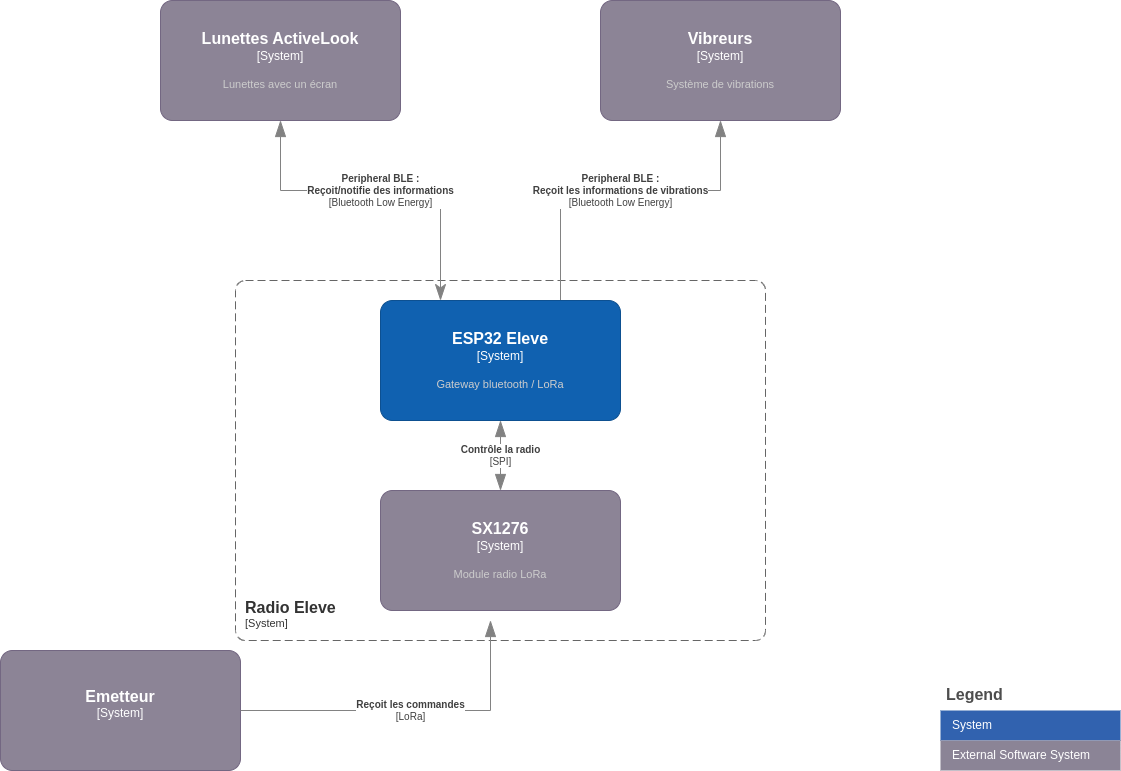

The diagram above was exported from draw.io. Its source (the exported page's mxGraphModel, read from the mxfile embedded in the PNG):
<mxGraphModel dx="1434" dy="884" grid="1" gridSize="10" guides="1" tooltips="1" connect="1" arrows="1" fold="1" page="1" pageScale="1" pageWidth="1169" pageHeight="827" math="0" shadow="0">
  <root>
    <mxCell id="0" />
    <mxCell id="1" parent="0" />
    <object placeholders="1" c4Name="Radio Eleve" c4Type="SystemScopeBoundary" c4Application="System" label="&lt;font style=&quot;font-size: 16px&quot;&gt;&lt;b&gt;&lt;div style=&quot;text-align: left&quot;&gt;%c4Name%&lt;/div&gt;&lt;/b&gt;&lt;/font&gt;&lt;div style=&quot;text-align: left&quot;&gt;[%c4Application%]&lt;/div&gt;" id="ptX1VWeUDR5p8WUk16vA-1">
      <mxCell style="rounded=1;fontSize=11;whiteSpace=wrap;html=1;dashed=1;arcSize=20;fillColor=none;strokeColor=#666666;fontColor=#333333;labelBackgroundColor=none;align=left;verticalAlign=bottom;labelBorderColor=none;spacingTop=0;spacing=10;dashPattern=8 4;metaEdit=1;rotatable=0;perimeter=rectanglePerimeter;noLabel=0;labelPadding=0;allowArrows=0;connectable=0;expand=0;recursiveResize=0;editable=1;pointerEvents=0;absoluteArcSize=1;points=[[0.25,0,0],[0.5,0,0],[0.75,0,0],[1,0.25,0],[1,0.5,0],[1,0.75,0],[0.75,1,0],[0.5,1,0],[0.25,1,0],[0,0.75,0],[0,0.5,0],[0,0.25,0]];" parent="1" vertex="1">
        <mxGeometry x="275" y="330" width="530" height="360" as="geometry" />
      </mxCell>
    </object>
    <object placeholders="1" c4Type="Relationship" c4Technology="Bluetooth Low Energy" c4Description="Peripheral BLE :&#10;Reçoit/notifie des informations" label="&lt;div style=&quot;text-align: left&quot;&gt;&lt;div style=&quot;text-align: center&quot;&gt;&lt;b&gt;%c4Description%&lt;/b&gt;&lt;/div&gt;&lt;div style=&quot;text-align: center&quot;&gt;[%c4Technology%]&lt;/div&gt;&lt;/div&gt;" id="_ylAqlmMjY7Mm6zGMHSh-2">
      <mxCell style="endArrow=blockThin;html=1;fontSize=10;fontColor=#404040;strokeWidth=1;endFill=1;strokeColor=#828282;elbow=vertical;metaEdit=1;endSize=14;startSize=14;jumpStyle=arc;jumpSize=16;rounded=0;edgeStyle=orthogonalEdgeStyle;entryX=0.5;entryY=1;entryDx=0;entryDy=0;entryPerimeter=0;exitX=0.25;exitY=0;exitDx=0;exitDy=0;exitPerimeter=0;startArrow=classicThin;startFill=1;" parent="1" source="6IemaNyHvBQOf1ASio0h-2" target="_ylAqlmMjY7Mm6zGMHSh-4" edge="1">
        <mxGeometry width="240" relative="1" as="geometry">
          <mxPoint x="470" y="360" as="sourcePoint" />
          <mxPoint x="415" y="230" as="targetPoint" />
          <Array as="points">
            <mxPoint x="480" y="240" />
            <mxPoint x="320" y="240" />
          </Array>
        </mxGeometry>
      </mxCell>
    </object>
    <object placeholders="1" c4Type="Relationship" c4Technology="Bluetooth Low Energy" c4Description="Peripheral BLE : &#10;Reçoit les informations de vibrations" label="&lt;div style=&quot;text-align: left&quot;&gt;&lt;div style=&quot;text-align: center&quot;&gt;&lt;b&gt;%c4Description%&lt;/b&gt;&lt;/div&gt;&lt;div style=&quot;text-align: center&quot;&gt;[%c4Technology%]&lt;/div&gt;&lt;/div&gt;" id="_ylAqlmMjY7Mm6zGMHSh-3">
      <mxCell style="endArrow=blockThin;html=1;fontSize=10;fontColor=#404040;strokeWidth=1;endFill=1;strokeColor=#828282;elbow=vertical;metaEdit=1;endSize=14;startSize=14;jumpStyle=arc;jumpSize=16;rounded=0;edgeStyle=orthogonalEdgeStyle;entryX=0.5;entryY=1;entryDx=0;entryDy=0;entryPerimeter=0;exitX=0.75;exitY=0;exitDx=0;exitDy=0;exitPerimeter=0;" parent="1" source="6IemaNyHvBQOf1ASio0h-2" target="_ylAqlmMjY7Mm6zGMHSh-5" edge="1">
        <mxGeometry width="240" relative="1" as="geometry">
          <mxPoint x="600" y="440" as="sourcePoint" />
          <mxPoint x="675" y="230" as="targetPoint" />
          <Array as="points">
            <mxPoint x="600" y="240" />
            <mxPoint x="760" y="240" />
          </Array>
        </mxGeometry>
      </mxCell>
    </object>
    <object placeholders="1" c4Name="Lunettes ActiveLook" c4Type="System" c4Description="Lunettes avec un écran" label="&lt;font style=&quot;font-size: 16px&quot;&gt;&lt;b&gt;%c4Name%&lt;/b&gt;&lt;/font&gt;&lt;div&gt;[%c4Type%]&lt;/div&gt;&lt;br&gt;&lt;div&gt;&lt;font style=&quot;font-size: 11px&quot;&gt;&lt;font color=&quot;#cccccc&quot;&gt;%c4Description%&lt;/font&gt;&lt;/div&gt;" id="_ylAqlmMjY7Mm6zGMHSh-4">
      <mxCell style="rounded=1;whiteSpace=wrap;html=1;labelBackgroundColor=none;fillColor=#8C8496;fontColor=#ffffff;align=center;arcSize=10;strokeColor=#736782;metaEdit=1;resizable=0;points=[[0.25,0,0],[0.5,0,0],[0.75,0,0],[1,0.25,0],[1,0.5,0],[1,0.75,0],[0.75,1,0],[0.5,1,0],[0.25,1,0],[0,0.75,0],[0,0.5,0],[0,0.25,0]];" parent="1" vertex="1">
        <mxGeometry x="200" y="50" width="240" height="120" as="geometry" />
      </mxCell>
    </object>
    <object placeholders="1" c4Name="Vibreurs" c4Type="System" c4Description="Système de vibrations" label="&lt;font style=&quot;font-size: 16px&quot;&gt;&lt;b&gt;%c4Name%&lt;/b&gt;&lt;/font&gt;&lt;div&gt;[%c4Type%]&lt;/div&gt;&lt;br&gt;&lt;div&gt;&lt;font style=&quot;font-size: 11px&quot;&gt;&lt;font color=&quot;#cccccc&quot;&gt;%c4Description%&lt;/font&gt;&lt;/div&gt;" id="_ylAqlmMjY7Mm6zGMHSh-5">
      <mxCell style="rounded=1;whiteSpace=wrap;html=1;labelBackgroundColor=none;fillColor=#8C8496;fontColor=#ffffff;align=center;arcSize=10;strokeColor=#736782;metaEdit=1;resizable=0;points=[[0.25,0,0],[0.5,0,0],[0.75,0,0],[1,0.25,0],[1,0.5,0],[1,0.75,0],[0.75,1,0],[0.5,1,0],[0.25,1,0],[0,0.75,0],[0,0.5,0],[0,0.25,0]];" parent="1" vertex="1">
        <mxGeometry x="640" y="50" width="240" height="120" as="geometry" />
      </mxCell>
    </object>
    <object placeholders="1" c4Name="SX1276" c4Type="System" c4Description="Module radio LoRa" label="&lt;font style=&quot;font-size: 16px&quot;&gt;&lt;b&gt;%c4Name%&lt;/b&gt;&lt;/font&gt;&lt;div&gt;[%c4Type%]&lt;/div&gt;&lt;br&gt;&lt;div&gt;&lt;font style=&quot;font-size: 11px&quot;&gt;&lt;font color=&quot;#cccccc&quot;&gt;%c4Description%&lt;/font&gt;&lt;/div&gt;" id="6IemaNyHvBQOf1ASio0h-1">
      <mxCell style="rounded=1;whiteSpace=wrap;html=1;labelBackgroundColor=none;fillColor=#8C8496;fontColor=#ffffff;align=center;arcSize=10;strokeColor=#736782;metaEdit=1;resizable=0;points=[[0.25,0,0],[0.5,0,0],[0.75,0,0],[1,0.25,0],[1,0.5,0],[1,0.75,0],[0.75,1,0],[0.5,1,0],[0.25,1,0],[0,0.75,0],[0,0.5,0],[0,0.25,0]];" parent="1" vertex="1">
        <mxGeometry x="420" y="540" width="240" height="120" as="geometry" />
      </mxCell>
    </object>
    <object placeholders="1" c4Name="ESP32 Eleve" c4Type="System" c4Description="Gateway bluetooth / LoRa" label="&lt;font style=&quot;font-size: 16px&quot;&gt;&lt;b&gt;%c4Name%&lt;/b&gt;&lt;/font&gt;&lt;div&gt;[%c4Type%]&lt;/div&gt;&lt;br&gt;&lt;div&gt;&lt;font style=&quot;font-size: 11px&quot;&gt;&lt;font color=&quot;#cccccc&quot;&gt;%c4Description%&lt;/font&gt;&lt;/div&gt;" id="6IemaNyHvBQOf1ASio0h-2">
      <mxCell style="rounded=1;whiteSpace=wrap;html=1;labelBackgroundColor=none;fillColor=#1061B0;fontColor=#ffffff;align=center;arcSize=10;strokeColor=#0D5091;metaEdit=1;resizable=0;points=[[0.25,0,0],[0.5,0,0],[0.75,0,0],[1,0.25,0],[1,0.5,0],[1,0.75,0],[0.75,1,0],[0.5,1,0],[0.25,1,0],[0,0.75,0],[0,0.5,0],[0,0.25,0]];" parent="1" vertex="1">
        <mxGeometry x="420" y="350" width="240" height="120" as="geometry" />
      </mxCell>
    </object>
    <object placeholders="1" c4Type="Relationship" c4Technology="SPI" c4Description="Contrôle la radio" label="&lt;div style=&quot;text-align: left&quot;&gt;&lt;div style=&quot;text-align: center&quot;&gt;&lt;b&gt;%c4Description%&lt;/b&gt;&lt;/div&gt;&lt;div style=&quot;text-align: center&quot;&gt;[%c4Technology%]&lt;/div&gt;&lt;/div&gt;" id="6IemaNyHvBQOf1ASio0h-3">
      <mxCell style="endArrow=blockThin;html=1;fontSize=10;fontColor=#404040;strokeWidth=1;endFill=1;strokeColor=#828282;elbow=vertical;metaEdit=1;endSize=14;startSize=14;jumpStyle=arc;jumpSize=16;rounded=0;edgeStyle=orthogonalEdgeStyle;exitX=0.5;exitY=1;exitDx=0;exitDy=0;exitPerimeter=0;entryX=0.5;entryY=0;entryDx=0;entryDy=0;entryPerimeter=0;startArrow=blockThin;startFill=1;" parent="1" source="6IemaNyHvBQOf1ASio0h-2" target="6IemaNyHvBQOf1ASio0h-1" edge="1">
        <mxGeometry width="240" relative="1" as="geometry">
          <mxPoint x="440" y="350" as="sourcePoint" />
          <mxPoint x="680" y="350" as="targetPoint" />
        </mxGeometry>
      </mxCell>
    </object>
    <object placeholders="1" c4Name="Emetteur" c4Type="System" c4Description="" label="&lt;font style=&quot;font-size: 16px&quot;&gt;&lt;b&gt;%c4Name%&lt;/b&gt;&lt;/font&gt;&lt;div&gt;[%c4Type%]&lt;/div&gt;&lt;br&gt;&lt;div&gt;&lt;font style=&quot;font-size: 11px&quot;&gt;&lt;font color=&quot;#cccccc&quot;&gt;%c4Description%&lt;/font&gt;&lt;/div&gt;" id="iGN4mUQnQncO_Rd3EI-l-1">
      <mxCell style="rounded=1;whiteSpace=wrap;html=1;labelBackgroundColor=none;fillColor=#8C8496;fontColor=#ffffff;align=center;arcSize=10;strokeColor=#736782;metaEdit=1;resizable=0;points=[[0.25,0,0],[0.5,0,0],[0.75,0,0],[1,0.25,0],[1,0.5,0],[1,0.75,0],[0.75,1,0],[0.5,1,0],[0.25,1,0],[0,0.75,0],[0,0.5,0],[0,0.25,0]];" parent="1" vertex="1">
        <mxGeometry x="40" y="700" width="240" height="120" as="geometry" />
      </mxCell>
    </object>
    <object placeholders="1" c4Type="Relationship" c4Technology="LoRa" c4Description="Reçoit les commandes" label="&lt;div style=&quot;text-align: left&quot;&gt;&lt;div style=&quot;text-align: center&quot;&gt;&lt;b&gt;%c4Description%&lt;/b&gt;&lt;/div&gt;&lt;div style=&quot;text-align: center&quot;&gt;[%c4Technology%]&lt;/div&gt;&lt;/div&gt;" id="iGN4mUQnQncO_Rd3EI-l-2">
      <mxCell style="endArrow=blockThin;html=1;fontSize=10;fontColor=#404040;strokeWidth=1;endFill=1;strokeColor=#828282;elbow=vertical;metaEdit=1;endSize=14;startSize=14;jumpStyle=arc;jumpSize=16;rounded=0;edgeStyle=orthogonalEdgeStyle;entryX=0.5;entryY=1;entryDx=0;entryDy=0;entryPerimeter=0;exitX=1;exitY=0.5;exitDx=0;exitDy=0;exitPerimeter=0;" parent="1" source="iGN4mUQnQncO_Rd3EI-l-1" edge="1">
        <mxGeometry width="240" relative="1" as="geometry">
          <mxPoint x="370" y="770" as="sourcePoint" />
          <mxPoint x="530" y="670" as="targetPoint" />
          <Array as="points">
            <mxPoint x="530" y="760" />
          </Array>
        </mxGeometry>
      </mxCell>
    </object>
    <mxCell id="1siYIVq-kMs58Hv1kD_s-14" value="Legend" style="shape=table;startSize=30;container=1;collapsible=0;childLayout=tableLayout;fontSize=16;align=left;verticalAlign=top;fillColor=none;strokeColor=none;fontColor=#4D4D4D;fontStyle=1;spacingLeft=6;spacing=0;resizable=0;" parent="1" vertex="1">
      <mxGeometry x="980" y="730" width="180" height="90" as="geometry" />
    </mxCell>
    <mxCell id="1siYIVq-kMs58Hv1kD_s-17" value="" style="shape=tableRow;horizontal=0;startSize=0;swimlaneHead=0;swimlaneBody=0;strokeColor=inherit;top=0;left=0;bottom=0;right=0;collapsible=0;dropTarget=0;fillColor=none;points=[[0,0.5],[1,0.5]];portConstraint=eastwest;fontSize=12;" parent="1siYIVq-kMs58Hv1kD_s-14" vertex="1">
      <mxGeometry y="30" width="180" height="30" as="geometry" />
    </mxCell>
    <mxCell id="1siYIVq-kMs58Hv1kD_s-18" value="System" style="shape=partialRectangle;html=1;whiteSpace=wrap;connectable=0;strokeColor=inherit;overflow=hidden;fillColor=#3162AF;top=0;left=0;bottom=0;right=0;pointerEvents=1;fontSize=12;align=left;fontColor=#FFFFFF;gradientColor=none;spacingLeft=10;spacingRight=4;" parent="1siYIVq-kMs58Hv1kD_s-17" vertex="1">
      <mxGeometry width="180" height="30" as="geometry">
        <mxRectangle width="180" height="30" as="alternateBounds" />
      </mxGeometry>
    </mxCell>
    <mxCell id="1siYIVq-kMs58Hv1kD_s-25" value="" style="shape=tableRow;horizontal=0;startSize=0;swimlaneHead=0;swimlaneBody=0;strokeColor=inherit;top=0;left=0;bottom=0;right=0;collapsible=0;dropTarget=0;fillColor=none;points=[[0,0.5],[1,0.5]];portConstraint=eastwest;fontSize=12;" parent="1siYIVq-kMs58Hv1kD_s-14" vertex="1">
      <mxGeometry y="60" width="180" height="30" as="geometry" />
    </mxCell>
    <mxCell id="1siYIVq-kMs58Hv1kD_s-26" value="External Software System" style="shape=partialRectangle;html=1;whiteSpace=wrap;connectable=0;strokeColor=inherit;overflow=hidden;fillColor=#8b8496;top=0;left=0;bottom=0;right=0;pointerEvents=1;fontSize=12;align=left;fontColor=#FFFFFF;gradientColor=none;spacingLeft=10;spacingRight=4;" parent="1siYIVq-kMs58Hv1kD_s-25" vertex="1">
      <mxGeometry width="180" height="30" as="geometry">
        <mxRectangle width="180" height="30" as="alternateBounds" />
      </mxGeometry>
    </mxCell>
  </root>
</mxGraphModel>